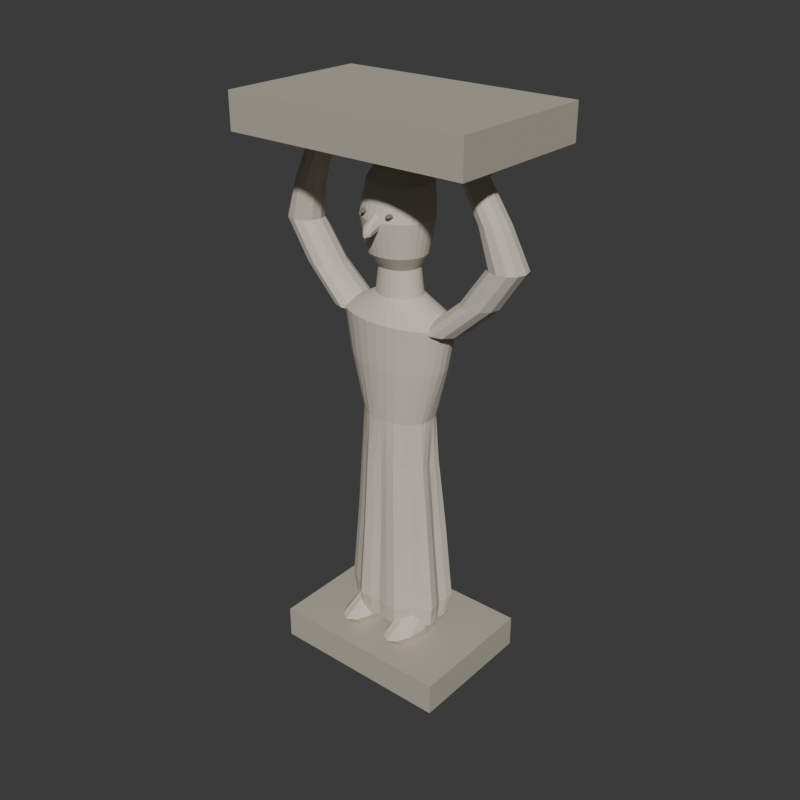 # Source: source.blend  (saved by Blender 4.3.34; exported with 4.5.12 LTS)
import bpy
from mathutils import Matrix  # noqa: F401  (used for matrix-valued properties, if any)

bpy.ops.wm.read_factory_settings(use_empty=True)
scene = bpy.context.scene
scene.name = 'Scene'

# ---- collections
col_collection = bpy.data.collections.new('Collection'); scene.collection.children.link(col_collection)

# ---- materials (node trees are filled in below, after node groups)
mat_wholedrapedfigurepalestone = bpy.data.materials.new('WholeDrapedFigurePaleStone')
mat_wholedrapedfigurepalestone.diffuse_color = (0.64, 0.59, 0.49, 1.0)
mat_wholeplinthcapitalwarmstone = bpy.data.materials.new('WholePlinthCapitalWarmStone')
mat_wholeplinthcapitalwarmstone.diffuse_color = (0.47, 0.43, 0.35, 1.0)
mat_wholefigureinseteyestone = bpy.data.materials.new('WholeFigureInsetEyeStone')
mat_wholefigureinseteyestone.diffuse_color = (0.21, 0.2, 0.18, 1.0)

# ---- material node trees
mat_wholedrapedfigurepalestone.use_nodes = True; mat_wholedrapedfigurepalestone.node_tree.nodes.clear()
_N = mat_wholedrapedfigurepalestone.node_tree.nodes; _L = mat_wholedrapedfigurepalestone.node_tree.links
n0 = _N.new('ShaderNodeBsdfPrincipled'); n0.name = 'Principled BSDF'; n0.location = (10, 300)
n0.inputs[0].default_value = (0.64, 0.59, 0.49, 1.0)
n0.inputs[2].default_value = 0.9
n1 = _N.new('ShaderNodeOutputMaterial'); n1.name = 'Material Output'; n1.location = (300, 300)
_L.new(n0.outputs[0], n1.inputs[0])
n1.is_active_output = True
mat_wholeplinthcapitalwarmstone.use_nodes = True; mat_wholeplinthcapitalwarmstone.node_tree.nodes.clear()
_N = mat_wholeplinthcapitalwarmstone.node_tree.nodes; _L = mat_wholeplinthcapitalwarmstone.node_tree.links
n0 = _N.new('ShaderNodeBsdfPrincipled'); n0.name = 'Principled BSDF'; n0.location = (10, 300)
n0.inputs[0].default_value = (0.47, 0.43, 0.35, 1.0)
n0.inputs[2].default_value = 0.9
n1 = _N.new('ShaderNodeOutputMaterial'); n1.name = 'Material Output'; n1.location = (300, 300)
_L.new(n0.outputs[0], n1.inputs[0])
n1.is_active_output = True
mat_wholefigureinseteyestone.use_nodes = True; mat_wholefigureinseteyestone.node_tree.nodes.clear()
_N = mat_wholefigureinseteyestone.node_tree.nodes; _L = mat_wholefigureinseteyestone.node_tree.links
n0 = _N.new('ShaderNodeBsdfPrincipled'); n0.name = 'Principled BSDF'; n0.location = (10, 300)
n0.inputs[0].default_value = (0.21, 0.2, 0.18, 1.0)
n0.inputs[2].default_value = 0.91
n1 = _N.new('ShaderNodeOutputMaterial'); n1.name = 'Material Output'; n1.location = (300, 300)
_L.new(n0.outputs[0], n1.inputs[0])
n1.is_active_output = True

# ---- world
world_world = bpy.data.worlds.new('World'); scene.world = world_world
world_world.use_nodes = True; world_world.node_tree.nodes.clear()
_N = world_world.node_tree.nodes; _L = world_world.node_tree.links
n0 = _N.new('ShaderNodeOutputWorld'); n0.name = 'World Output'; n0.location = (300, 300)
n1 = _N.new('ShaderNodeBackground'); n1.name = 'Background'; n1.location = (10, 300)
n1.inputs[0].default_value = (0.05088, 0.05088, 0.05088, 1.0)
_L.new(n1.outputs[0], n0.inputs[0])
n0.is_active_output = True
world_world.color = (0.05088, 0.05088, 0.05088)
world_world.sun_shadow_jitter_overblur = 0.0

# ---- meshes
me_wholebroadgroundplinthmesh = bpy.data.meshes.new('WholeBroadGroundPlinthMesh')
me_wholebroadgroundplinthmesh.from_pydata([(-0.4, -0.29, 0.0), (0.4, -0.29, 0.0), (-0.4, 0.29, 0.0), (0.4, 0.29, 0.0), (-0.4, -0.29, 0.14), (0.4, -0.29, 0.14), (-0.4, 0.29, 0.14), (0.4, 0.29, 0.14)], [], [(0, 2, 3), (0, 3, 1), (4, 5, 7), (4, 7, 6), (0, 1, 5), (0, 5, 4), (2, 6, 7), (2, 7, 3), (0, 4, 6), (0, 6, 2), (1, 3, 7), (1, 7, 5)])
me_wholebroadgroundplinthmesh.polygons.foreach_set('material_index', [1, 1, 1, 1, 1, 1, 1, 1, 1, 1, 1, 1])
me_wholebroadgroundplinthmesh.materials.append(mat_wholedrapedfigurepalestone)
me_wholebroadgroundplinthmesh.materials.append(mat_wholeplinthcapitalwarmstone)
me_wholebroadgroundplinthmesh.materials.append(mat_wholefigureinseteyestone)
me_wholebroadgroundplinthmesh.update()
me_wholedrapedtorsoneckandsculptedheadmesh = bpy.data.meshes.new('WholeDrapedTorsoNeckAndSculptedHeadMesh')
me_wholedrapedtorsoneckandsculptedheadmesh.from_pydata([(0.2025, 0.015, 0.21), (0.2096, 0.04558, 0.21), (0.2079, 0.07814, 0.21), (0.1777, 0.1021, 0.21), (0.1432, 0.12, 0.21), (0.1188, 0.1453, 0.21), (0.0861, 0.1674, 0.21), (0.0417, 0.1687, 0.21), (1.24e-17, 0.1635, 0.21), (-0.0417, 0.1687, 0.21), (-0.0861, 0.1674, 0.21), (-0.1188, 0.1453, 0.21), (-0.1432, 0.12, 0.21), (-0.1777, 0.1021, 0.21), (-0.2079, 0.07814, 0.21), (-0.2096, 0.04558, 0.21), (-0.2025, 0.015, 0.21), (-0.2096, -0.01558, 0.21), (-0.2079, -0.04814, 0.21), (-0.1777, -0.07209, 0.21), (-0.1432, -0.09001, 0.21), (-0.1188, -0.1153, 0.21), (-0.0861, -0.1374, 0.21), (-0.0417, -0.1387, 0.21), (-3.72e-17, -0.1335, 0.21), (0.0417, -0.1387, 0.21), (0.0861, -0.1374, 0.21), (0.1188, -0.1153, 0.21), (0.1432, -0.09001, 0.21), (0.1777, -0.07209, 0.21), (0.2079, -0.04814, 0.21), (0.2096, -0.01558, 0.21), (0.2064, 0.015, 0.3), (0.2189, 0.04766, 0.3), (0.2217, 0.08388, 0.3), (0.1856, 0.108, 0.3), (0.1459, 0.1245, 0.3), (0.124, 0.1542, 0.3), (0.09184, 0.1813, 0.3), (0.04354, 0.1792, 0.3), (1.264e-17, 0.1698, 0.3), (-0.04354, 0.1792, 0.3), (-0.09184, 0.1813, 0.3), (-0.124, 0.1542, 0.3), (-0.1459, 0.1245, 0.3), (-0.1856, 0.108, 0.3), (-0.2217, 0.08388, 0.3), (-0.2189, 0.04766, 0.3), (-0.2064, 0.015, 0.3), (-0.2189, -0.01766, 0.3), (-0.2217, -0.05388, 0.3), (-0.1856, -0.078, 0.3), (-0.1459, -0.09446, 0.3), (-0.124, -0.1242, 0.3), (-0.09184, -0.1513, 0.3), (-0.04354, -0.1492, 0.3), (-3.792e-17, -0.1398, 0.3), (0.04354, -0.1492, 0.3), (0.09184, -0.1513, 0.3), (0.124, -0.1242, 0.3), (0.1459, -0.09446, 0.3), (0.1856, -0.078, 0.3), (0.2217, -0.05388, 0.3), (0.2189, -0.01766, 0.3), (0.1743, 0.012, 0.65), (0.186, 0.04087, 0.65), (0.1894, 0.07323, 0.65), (0.1577, 0.09422, 0.65), (0.1232, 0.1082, 0.65), (0.1054, 0.1351, 0.65), (0.07845, 0.1598, 0.65), (0.03699, 0.1572, 0.65), (1.067e-17, 0.148, 0.65), (-0.03699, 0.1572, 0.65), (-0.07845, 0.1598, 0.65), (-0.1054, 0.1351, 0.65), (-0.1232, 0.1082, 0.65), (-0.1577, 0.09422, 0.65), (-0.1894, 0.07323, 0.65), (-0.186, 0.04087, 0.65), (-0.1743, 0.012, 0.65), (-0.186, -0.01687, 0.65), (-0.1894, -0.04923, 0.65), (-0.1577, -0.07022, 0.65), (-0.1232, -0.08417, 0.65), (-0.1054, -0.1111, 0.65), (-0.07845, -0.1358, 0.65), (-0.03699, -0.1332, 0.65), (-3.201e-17, -0.124, 0.65), (0.03699, -0.1332, 0.65), (0.07845, -0.1358, 0.65), (0.1054, -0.1111, 0.65), (0.1232, -0.08417, 0.65), (0.1577, -0.07022, 0.65), (0.1894, -0.04923, 0.65), (0.186, -0.01687, 0.65), (0.1558, 0.0, 0.97), (0.1622, 0.02489, 0.97), (0.1617, 0.05166, 0.97), (0.1375, 0.07088, 0.97), (0.1101, 0.08496, 0.97), (0.09188, 0.1061, 0.97), (0.06697, 0.1247, 0.97), (0.03226, 0.1251, 0.97), (9.537e-18, 0.1201, 0.97), (-0.03226, 0.1251, 0.97), (-0.06697, 0.1247, 0.97), (-0.09188, 0.1061, 0.97), (-0.1101, 0.08496, 0.97), (-0.1375, 0.07088, 0.97), (-0.1617, 0.05166, 0.97), (-0.1622, 0.02489, 0.97), (-0.1558, 1.471e-17, 0.97), (-0.1622, -0.02489, 0.97), (-0.1617, -0.05166, 0.97), (-0.1375, -0.07088, 0.97), (-0.1101, -0.08496, 0.97), (-0.09188, -0.1061, 0.97), (-0.06697, -0.1247, 0.97), (-0.03226, -0.1251, 0.97), (-2.861e-17, -0.1201, 0.97), (0.03226, -0.1251, 0.97), (0.06697, -0.1247, 0.97), (0.09188, -0.1061, 0.97), (0.1101, -0.08496, 0.97), (0.1375, -0.07088, 0.97), (0.1617, -0.05166, 0.97), (0.1622, -0.02489, 0.97), (0.156, 0.0, 1.17), (0.155, 0.02408, 1.17), (0.1478, 0.04784, 1.17), (0.1314, 0.06858, 1.17), (0.1103, 0.08618, 1.17), (0.08778, 0.1026, 1.17), (0.06123, 0.1155, 1.17), (0.03082, 0.1211, 1.17), (9.552e-18, 0.1219, 1.17), (-0.03082, 0.1211, 1.17), (-0.06123, 0.1155, 1.17), (-0.08778, 0.1026, 1.17), (-0.1103, 0.08618, 1.17), (-0.1314, 0.06858, 1.17), (-0.1478, 0.04784, 1.17), (-0.155, 0.02408, 1.17), (-0.156, 1.493e-17, 1.17), (-0.155, -0.02408, 1.17), (-0.1478, -0.04784, 1.17), (-0.1314, -0.06858, 1.17), (-0.1103, -0.08618, 1.17), (-0.08778, -0.1026, 1.17), (-0.06123, -0.1155, 1.17), (-0.03082, -0.1211, 1.17), (-2.866e-17, -0.1219, 1.17), (0.03082, -0.1211, 1.17), (0.06123, -0.1155, 1.17), (0.08778, -0.1026, 1.17), (0.1103, -0.08618, 1.17), (0.1314, -0.06858, 1.17), (0.1478, -0.04784, 1.17), (0.155, -0.02408, 1.17), (0.22, 0.0, 1.4), (0.2158, 0.02731, 1.4), (0.2033, 0.05358, 1.4), (0.1829, 0.07778, 1.4), (0.1556, 0.09899, 1.4), (0.1222, 0.1164, 1.4), (0.08419, 0.1293, 1.4), (0.04292, 0.1373, 1.4), (1.347e-17, 0.14, 1.4), (-0.04292, 0.1373, 1.4), (-0.08419, 0.1293, 1.4), (-0.1222, 0.1164, 1.4), (-0.1556, 0.09899, 1.4), (-0.1829, 0.07778, 1.4), (-0.2033, 0.05358, 1.4), (-0.2158, 0.02731, 1.4), (-0.22, 1.715e-17, 1.4), (-0.2158, -0.02731, 1.4), (-0.2033, -0.05358, 1.4), (-0.1829, -0.07778, 1.4), (-0.1556, -0.09899, 1.4), (-0.1222, -0.1164, 1.4), (-0.08419, -0.1293, 1.4), (-0.04292, -0.1373, 1.4), (-4.041e-17, -0.14, 1.4), (0.04292, -0.1373, 1.4), (0.08419, -0.1293, 1.4), (0.1222, -0.1164, 1.4), (0.1556, -0.09899, 1.4), (0.1829, -0.07778, 1.4), (0.2033, -0.05358, 1.4), (0.2158, -0.02731, 1.4), (0.255, 0.0, 1.59), (0.2501, 0.02829, 1.59), (0.2356, 0.05549, 1.59), (0.212, 0.08056, 1.59), (0.1803, 0.1025, 1.59), (0.1417, 0.1206, 1.59), (0.09758, 0.134, 1.59), (0.04975, 0.1422, 1.59), (1.561e-17, 0.145, 1.59), (-0.04975, 0.1422, 1.59), (-0.09758, 0.134, 1.59), (-0.1417, 0.1206, 1.59), (-0.1803, 0.1025, 1.59), (-0.212, 0.08056, 1.59), (-0.2356, 0.05549, 1.59), (-0.2501, 0.02829, 1.59), (-0.255, 1.776e-17, 1.59), (-0.2501, -0.02829, 1.59), (-0.2356, -0.05549, 1.59), (-0.212, -0.08056, 1.59), (-0.1803, -0.1025, 1.59), (-0.1417, -0.1206, 1.59), (-0.09758, -0.134, 1.59), (-0.04975, -0.1422, 1.59), (-4.684e-17, -0.145, 1.59), (0.04975, -0.1422, 1.59), (0.09758, -0.134, 1.59), (0.1417, -0.1206, 1.59), (0.1803, -0.1025, 1.59), (0.212, -0.08056, 1.59), (0.2356, -0.05549, 1.59), (0.2501, -0.02829, 1.59), (0.1, 0.0, 1.68), (0.09808, 0.01658, 1.68), (0.09239, 0.03253, 1.68), (0.08315, 0.04722, 1.68), (0.07071, 0.0601, 1.68), (0.05556, 0.07067, 1.68), (0.03827, 0.07853, 1.68), (0.01951, 0.08337, 1.68), (6.123e-18, 0.085, 1.68), (-0.01951, 0.08337, 1.68), (-0.03827, 0.07853, 1.68), (-0.05556, 0.07067, 1.68), (-0.07071, 0.0601, 1.68), (-0.08315, 0.04722, 1.68), (-0.09239, 0.03253, 1.68), (-0.09808, 0.01658, 1.68), (-0.1, 1.041e-17, 1.68), (-0.09808, -0.01658, 1.68), (-0.09239, -0.03253, 1.68), (-0.08315, -0.04722, 1.68), (-0.07071, -0.0601, 1.68), (-0.05556, -0.07067, 1.68), (-0.03827, -0.07853, 1.68), (-0.01951, -0.08337, 1.68), (-1.837e-17, -0.085, 1.68), (0.01951, -0.08337, 1.68), (0.03827, -0.07853, 1.68), (0.05556, -0.07067, 1.68), (0.07071, -0.0601, 1.68), (0.08315, -0.04722, 1.68), (0.09239, -0.03253, 1.68), (0.09808, -0.01658, 1.68), (0.085, 0.0, 1.79), (0.08337, 0.01522, 1.79), (0.07853, 0.02985, 1.79), (0.07067, 0.04333, 1.79), (0.0601, 0.05515, 1.79), (0.04722, 0.06485, 1.79), (0.03253, 0.07206, 1.79), (0.01658, 0.0765, 1.79), (5.205e-18, 0.078, 1.79), (-0.01658, 0.0765, 1.79), (-0.03253, 0.07206, 1.79), (-0.04722, 0.06485, 1.79), (-0.0601, 0.05515, 1.79), (-0.07067, 0.04333, 1.79), (-0.07853, 0.02985, 1.79), (-0.08337, 0.01522, 1.79), (-0.085, 9.552e-18, 1.79), (-0.08337, -0.01522, 1.79), (-0.07853, -0.02985, 1.79), (-0.07067, -0.04333, 1.79), (-0.0601, -0.05515, 1.79), (-0.04722, -0.06485, 1.79), (-0.03253, -0.07206, 1.79), (-0.01658, -0.0765, 1.79), (-1.561e-17, -0.078, 1.79), (0.01658, -0.0765, 1.79), (0.03253, -0.07206, 1.79), (0.04722, -0.06485, 1.79), (0.0601, -0.05515, 1.79), (0.07067, -0.04333, 1.79), (0.07853, -0.02985, 1.79), (0.08337, -0.01522, 1.79), (0.125, -0.012, 1.85), (0.1226, 0.00985, 1.85), (0.1155, 0.03086, 1.85), (0.1039, 0.05022, 1.85), (0.08839, 0.0672, 1.85), (0.06945, 0.08112, 1.85), (0.04784, 0.09147, 1.85), (0.02439, 0.09785, 1.85), (7.654e-18, 0.1, 1.85), (-0.02439, 0.09785, 1.85), (-0.04784, 0.09147, 1.85), (-0.06945, 0.08112, 1.85), (-0.08839, 0.0672, 1.85), (-0.1039, 0.05022, 1.85), (-0.1155, 0.03086, 1.85), (-0.1226, 0.00985, 1.85), (-0.125, -0.012, 1.85), (-0.1226, -0.03385, 1.85), (-0.1155, -0.05486, 1.85), (-0.1039, -0.07422, 1.85), (-0.08839, -0.0912, 1.85), (-0.06945, -0.1051, 1.85), (-0.04784, -0.1155, 1.85), (-0.02439, -0.1218, 1.85), (-2.296e-17, -0.124, 1.85), (0.02439, -0.1218, 1.85), (0.04784, -0.1155, 1.85), (0.06945, -0.1051, 1.85), (0.08839, -0.0912, 1.85), (0.1039, -0.07422, 1.85), (0.1155, -0.05486, 1.85), (0.1226, -0.03385, 1.85), (0.15, -0.012, 1.99), (0.1471, 0.01434, 1.99), (0.1386, 0.03966, 1.99), (0.1247, 0.063, 1.99), (0.1061, 0.08346, 1.99), (0.08334, 0.1002, 1.99), (0.0574, 0.1127, 1.99), (0.02926, 0.1204, 1.99), (9.185e-18, 0.123, 1.99), (-0.02926, 0.1204, 1.99), (-0.0574, 0.1127, 1.99), (-0.08334, 0.1002, 1.99), (-0.1061, 0.08346, 1.99), (-0.1247, 0.063, 1.99), (-0.1386, 0.03966, 1.99), (-0.1471, 0.01434, 1.99), (-0.15, -0.012, 1.99), (-0.1471, -0.03834, 1.99), (-0.1386, -0.06366, 1.99), (-0.1247, -0.087, 1.99), (-0.1061, -0.1075, 1.99), (-0.08334, -0.1242, 1.99), (-0.0574, -0.1367, 1.99), (-0.02926, -0.1444, 1.99), (-2.755e-17, -0.147, 1.99), (0.02926, -0.1444, 1.99), (0.0574, -0.1367, 1.99), (0.08334, -0.1242, 1.99), (0.1061, -0.1075, 1.99), (0.1247, -0.087, 1.99), (0.1386, -0.06366, 1.99), (0.1471, -0.03834, 1.99), (0.135, 0.005, 2.12), (0.1324, 0.02802, 2.12), (0.1247, 0.05016, 2.12), (0.1122, 0.07056, 2.12), (0.09546, 0.08844, 2.12), (0.075, 0.1031, 2.12), (0.05166, 0.114, 2.12), (0.02634, 0.1207, 2.12), (8.266e-18, 0.123, 2.12), (-0.02634, 0.1207, 2.12), (-0.05166, 0.114, 2.12), (-0.075, 0.1031, 2.12), (-0.09546, 0.08844, 2.12), (-0.1122, 0.07056, 2.12), (-0.1247, 0.05016, 2.12), (-0.1324, 0.02802, 2.12), (-0.135, 0.005, 2.12), (-0.1324, -0.01802, 2.12), (-0.1247, -0.04016, 2.12), (-0.1122, -0.06056, 2.12), (-0.09546, -0.07844, 2.12), (-0.075, -0.09311, 2.12), (-0.05166, -0.104, 2.12), (-0.02634, -0.1107, 2.12), (-2.48e-17, -0.113, 2.12), (0.02634, -0.1107, 2.12), (0.05166, -0.104, 2.12), (0.075, -0.09311, 2.12), (0.09546, -0.07844, 2.12), (0.1122, -0.06056, 2.12), (0.1247, -0.04016, 2.12), (0.1324, -0.01802, 2.12), (0.08, 0.012, 2.21), (0.07846, 0.02663, 2.21), (0.07391, 0.0407, 2.21), (0.06652, 0.05367, 2.21), (0.05657, 0.06503, 2.21), (0.04445, 0.07436, 2.21), (0.03061, 0.08129, 2.21), (0.01561, 0.08556, 2.21), (4.899e-18, 0.087, 2.21), (-0.01561, 0.08556, 2.21), (-0.03061, 0.08129, 2.21), (-0.04445, 0.07436, 2.21), (-0.05657, 0.06503, 2.21), (-0.06652, 0.05367, 2.21), (-0.07391, 0.0407, 2.21), (-0.07846, 0.02663, 2.21), (-0.08, 0.012, 2.21), (-0.07846, -0.002632, 2.21), (-0.07391, -0.0167, 2.21), (-0.06652, -0.02967, 2.21), (-0.05657, -0.04103, 2.21), (-0.04445, -0.05036, 2.21), (-0.03061, -0.05729, 2.21), (-0.01561, -0.06156, 2.21), (-1.47e-17, -0.063, 2.21), (0.01561, -0.06156, 2.21), (0.03061, -0.05729, 2.21), (0.04445, -0.05036, 2.21), (0.05657, -0.04103, 2.21), (0.06652, -0.02967, 2.21), (0.07391, -0.0167, 2.21), (0.07846, -0.002632, 2.21), (0.025, 0.012, 2.23), (0.02452, 0.01785, 2.23), (0.0231, 0.02348, 2.23), (0.02079, 0.02867, 2.23), (0.01768, 0.03321, 2.23), (0.01389, 0.03694, 2.23), (0.009567, 0.03972, 2.23), (0.004877, 0.04142, 2.23), (1.531e-18, 0.042, 2.23), (-0.004877, 0.04142, 2.23), (-0.009567, 0.03972, 2.23), (-0.01389, 0.03694, 2.23), (-0.01768, 0.03321, 2.23), (-0.02079, 0.02867, 2.23), (-0.0231, 0.02348, 2.23), (-0.02452, 0.01785, 2.23), (-0.025, 0.012, 2.23), (-0.02452, 0.006147, 2.23), (-0.0231, 0.0005195, 2.23), (-0.02079, -0.004667, 2.23), (-0.01768, -0.009213, 2.23), (-0.01389, -0.01294, 2.23), (-0.009567, -0.01572, 2.23), (-0.004877, -0.01742, 2.23), (-4.592e-18, -0.018, 2.23), (0.004877, -0.01742, 2.23), (0.009567, -0.01572, 2.23), (0.01389, -0.01294, 2.23), (0.01768, -0.009213, 2.23), (0.02079, -0.004667, 2.23), (0.0231, 0.0005195, 2.23), (0.02452, 0.006147, 2.23), (0.0, 0.015, 0.21), (0.0, 0.012, 2.23)], [], [(0, 1, 33), (0, 33, 32), (1, 2, 34), (1, 34, 33), (2, 3, 35), (2, 35, 34), (3, 4, 36), (3, 36, 35), (4, 5, 37), (4, 37, 36), (5, 6, 38), (5, 38, 37), (6, 7, 39), (6, 39, 38), (7, 8, 40), (7, 40, 39), (8, 9, 41), (8, 41, 40), (9, 10, 42), (9, 42, 41), (10, 11, 43), (10, 43, 42), (11, 12, 44), (11, 44, 43), (12, 13, 45), (12, 45, 44), (13, 14, 46), (13, 46, 45), (14, 15, 47), (14, 47, 46), (15, 16, 48), (15, 48, 47), (16, 17, 49), (16, 49, 48), (17, 18, 50), (17, 50, 49), (18, 19, 51), (18, 51, 50), (19, 20, 52), (19, 52, 51), (20, 21, 53), (20, 53, 52), (21, 22, 54), (21, 54, 53), (22, 23, 55), (22, 55, 54), (23, 24, 56), (23, 56, 55), (24, 25, 57), (24, 57, 56), (25, 26, 58), (25, 58, 57), (26, 27, 59), (26, 59, 58), (27, 28, 60), (27, 60, 59), (28, 29, 61), (28, 61, 60), (29, 30, 62), (29, 62, 61), (30, 31, 63), (30, 63, 62), (31, 0, 32), (31, 32, 63), (32, 33, 65), (32, 65, 64), (33, 34, 66), (33, 66, 65), (34, 35, 67), (34, 67, 66), (35, 36, 68), (35, 68, 67), (36, 37, 69), (36, 69, 68), (37, 38, 70), (37, 70, 69), (38, 39, 71), (38, 71, 70), (39, 40, 72), (39, 72, 71), (40, 41, 73), (40, 73, 72), (41, 42, 74), (41, 74, 73), (42, 43, 75), (42, 75, 74), (43, 44, 76), (43, 76, 75), (44, 45, 77), (44, 77, 76), (45, 46, 78), (45, 78, 77), (46, 47, 79), (46, 79, 78), (47, 48, 80), (47, 80, 79), (48, 49, 81), (48, 81, 80), (49, 50, 82), (49, 82, 81), (50, 51, 83), (50, 83, 82), (51, 52, 84), (51, 84, 83), (52, 53, 85), (52, 85, 84), (53, 54, 86), (53, 86, 85), (54, 55, 87), (54, 87, 86), (55, 56, 88), (55, 88, 87), (56, 57, 89), (56, 89, 88), (57, 58, 90), (57, 90, 89), (58, 59, 91), (58, 91, 90), (59, 60, 92), (59, 92, 91), (60, 61, 93), (60, 93, 92), (61, 62, 94), (61, 94, 93), (62, 63, 95), (62, 95, 94), (63, 32, 64), (63, 64, 95), (64, 65, 97), (64, 97, 96), (65, 66, 98), (65, 98, 97), (66, 67, 99), (66, 99, 98), (67, 68, 100), (67, 100, 99), (68, 69, 101), (68, 101, 100), (69, 70, 102), (69, 102, 101), (70, 71, 103), (70, 103, 102), (71, 72, 104), (71, 104, 103), (72, 73, 105), (72, 105, 104), (73, 74, 106), (73, 106, 105), (74, 75, 107), (74, 107, 106), (75, 76, 108), (75, 108, 107), (76, 77, 109), (76, 109, 108), (77, 78, 110), (77, 110, 109), (78, 79, 111), (78, 111, 110), (79, 80, 112), (79, 112, 111), (80, 81, 113), (80, 113, 112), (81, 82, 114), (81, 114, 113), (82, 83, 115), (82, 115, 114), (83, 84, 116), (83, 116, 115), (84, 85, 117), (84, 117, 116), (85, 86, 118), (85, 118, 117), (86, 87, 119), (86, 119, 118), (87, 88, 120), (87, 120, 119), (88, 89, 121), (88, 121, 120), (89, 90, 122), (89, 122, 121), (90, 91, 123), (90, 123, 122), (91, 92, 124), (91, 124, 123), (92, 93, 125), (92, 125, 124), (93, 94, 126), (93, 126, 125), (94, 95, 127), (94, 127, 126), (95, 64, 96), (95, 96, 127), (96, 97, 129), (96, 129, 128), (97, 98, 130), (97, 130, 129), (98, 99, 131), (98, 131, 130), (99, 100, 132), (99, 132, 131), (100, 101, 133), (100, 133, 132), (101, 102, 134), (101, 134, 133), (102, 103, 135), (102, 135, 134), (103, 104, 136), (103, 136, 135), (104, 105, 137), (104, 137, 136), (105, 106, 138), (105, 138, 137), (106, 107, 139), (106, 139, 138), (107, 108, 140), (107, 140, 139), (108, 109, 141), (108, 141, 140), (109, 110, 142), (109, 142, 141), (110, 111, 143), (110, 143, 142), (111, 112, 144), (111, 144, 143), (112, 113, 145), (112, 145, 144), (113, 114, 146), (113, 146, 145), (114, 115, 147), (114, 147, 146), (115, 116, 148), (115, 148, 147), (116, 117, 149), (116, 149, 148), (117, 118, 150), (117, 150, 149), (118, 119, 151), (118, 151, 150), (119, 120, 152), (119, 152, 151), (120, 121, 153), (120, 153, 152), (121, 122, 154), (121, 154, 153), (122, 123, 155), (122, 155, 154), (123, 124, 156), (123, 156, 155), (124, 125, 157), (124, 157, 156), (125, 126, 158), (125, 158, 157), (126, 127, 159), (126, 159, 158), (127, 96, 128), (127, 128, 159), (128, 129, 161), (128, 161, 160), (129, 130, 162), (129, 162, 161), (130, 131, 163), (130, 163, 162), (131, 132, 164), (131, 164, 163), (132, 133, 165), (132, 165, 164), (133, 134, 166), (133, 166, 165), (134, 135, 167), (134, 167, 166), (135, 136, 168), (135, 168, 167), (136, 137, 169), (136, 169, 168), (137, 138, 170), (137, 170, 169), (138, 139, 171), (138, 171, 170), (139, 140, 172), (139, 172, 171), (140, 141, 173), (140, 173, 172), (141, 142, 174), (141, 174, 173), (142, 143, 175), (142, 175, 174), (143, 144, 176), (143, 176, 175), (144, 145, 177), (144, 177, 176), (145, 146, 178), (145, 178, 177), (146, 147, 179), (146, 179, 178), (147, 148, 180), (147, 180, 179), (148, 149, 181), (148, 181, 180), (149, 150, 182), (149, 182, 181), (150, 151, 183), (150, 183, 182), (151, 152, 184), (151, 184, 183), (152, 153, 185), (152, 185, 184), (153, 154, 186), (153, 186, 185), (154, 155, 187), (154, 187, 186), (155, 156, 188), (155, 188, 187), (156, 157, 189), (156, 189, 188), (157, 158, 190), (157, 190, 189), (158, 159, 191), (158, 191, 190), (159, 128, 160), (159, 160, 191), (160, 161, 193), (160, 193, 192), (161, 162, 194), (161, 194, 193), (162, 163, 195), (162, 195, 194), (163, 164, 196), (163, 196, 195), (164, 165, 197), (164, 197, 196), (165, 166, 198), (165, 198, 197), (166, 167, 199), (166, 199, 198), (167, 168, 200), (167, 200, 199), (168, 169, 201), (168, 201, 200), (169, 170, 202), (169, 202, 201), (170, 171, 203), (170, 203, 202), (171, 172, 204), (171, 204, 203), (172, 173, 205), (172, 205, 204), (173, 174, 206), (173, 206, 205), (174, 175, 207), (174, 207, 206), (175, 176, 208), (175, 208, 207), (176, 177, 209), (176, 209, 208), (177, 178, 210), (177, 210, 209), (178, 179, 211), (178, 211, 210), (179, 180, 212), (179, 212, 211), (180, 181, 213), (180, 213, 212), (181, 182, 214), (181, 214, 213), (182, 183, 215), (182, 215, 214), (183, 184, 216), (183, 216, 215), (184, 185, 217), (184, 217, 216), (185, 186, 218), (185, 218, 217), (186, 187, 219), (186, 219, 218), (187, 188, 220), (187, 220, 219), (188, 189, 221), (188, 221, 220), (189, 190, 222), (189, 222, 221), (190, 191, 223), (190, 223, 222), (191, 160, 192), (191, 192, 223), (192, 193, 225), (192, 225, 224), (193, 194, 226), (193, 226, 225), (194, 195, 227), (194, 227, 226), (195, 196, 228), (195, 228, 227), (196, 197, 229), (196, 229, 228), (197, 198, 230), (197, 230, 229), (198, 199, 231), (198, 231, 230), (199, 200, 232), (199, 232, 231), (200, 201, 233), (200, 233, 232), (201, 202, 234), (201, 234, 233), (202, 203, 235), (202, 235, 234), (203, 204, 236), (203, 236, 235), (204, 205, 237), (204, 237, 236), (205, 206, 238), (205, 238, 237), (206, 207, 239), (206, 239, 238), (207, 208, 240), (207, 240, 239), (208, 209, 241), (208, 241, 240), (209, 210, 242), (209, 242, 241), (210, 211, 243), (210, 243, 242), (211, 212, 244), (211, 244, 243), (212, 213, 245), (212, 245, 244), (213, 214, 246), (213, 246, 245), (214, 215, 247), (214, 247, 246), (215, 216, 248), (215, 248, 247), (216, 217, 249), (216, 249, 248), (217, 218, 250), (217, 250, 249), (218, 219, 251), (218, 251, 250), (219, 220, 252), (219, 252, 251), (220, 221, 253), (220, 253, 252), (221, 222, 254), (221, 254, 253), (222, 223, 255), (222, 255, 254), (223, 192, 224), (223, 224, 255), (224, 225, 257), (224, 257, 256), (225, 226, 258), (225, 258, 257), (226, 227, 259), (226, 259, 258), (227, 228, 260), (227, 260, 259), (228, 229, 261), (228, 261, 260), (229, 230, 262), (229, 262, 261), (230, 231, 263), (230, 263, 262), (231, 232, 264), (231, 264, 263), (232, 233, 265), (232, 265, 264), (233, 234, 266), (233, 266, 265), (234, 235, 267), (234, 267, 266), (235, 236, 268), (235, 268, 267), (236, 237, 269), (236, 269, 268), (237, 238, 270), (237, 270, 269), (238, 239, 271), (238, 271, 270), (239, 240, 272), (239, 272, 271), (240, 241, 273), (240, 273, 272), (241, 242, 274), (241, 274, 273), (242, 243, 275), (242, 275, 274), (243, 244, 276), (243, 276, 275), (244, 245, 277), (244, 277, 276), (245, 246, 278), (245, 278, 277), (246, 247, 279), (246, 279, 278), (247, 248, 280), (247, 280, 279), (248, 249, 281), (248, 281, 280), (249, 250, 282), (249, 282, 281), (250, 251, 283), (250, 283, 282), (251, 252, 284), (251, 284, 283), (252, 253, 285), (252, 285, 284), (253, 254, 286), (253, 286, 285), (254, 255, 287), (254, 287, 286), (255, 224, 256), (255, 256, 287), (256, 257, 289), (256, 289, 288), (257, 258, 290), (257, 290, 289), (258, 259, 291), (258, 291, 290), (259, 260, 292), (259, 292, 291), (260, 261, 293), (260, 293, 292), (261, 262, 294), (261, 294, 293), (262, 263, 295), (262, 295, 294), (263, 264, 296), (263, 296, 295), (264, 265, 297), (264, 297, 296), (265, 266, 298), (265, 298, 297), (266, 267, 299), (266, 299, 298), (267, 268, 300), (267, 300, 299), (268, 269, 301), (268, 301, 300), (269, 270, 302), (269, 302, 301), (270, 271, 303), (270, 303, 302), (271, 272, 304), (271, 304, 303), (272, 273, 305), (272, 305, 304), (273, 274, 306), (273, 306, 305), (274, 275, 307), (274, 307, 306), (275, 276, 308), (275, 308, 307), (276, 277, 309), (276, 309, 308), (277, 278, 310), (277, 310, 309), (278, 279, 311), (278, 311, 310), (279, 280, 312), (279, 312, 311), (280, 281, 313), (280, 313, 312), (281, 282, 314), (281, 314, 313), (282, 283, 315), (282, 315, 314), (283, 284, 316), (283, 316, 315), (284, 285, 317), (284, 317, 316), (285, 286, 318), (285, 318, 317), (286, 287, 319), (286, 319, 318), (287, 256, 288), (287, 288, 319), (288, 289, 321), (288, 321, 320), (289, 290, 322), (289, 322, 321), (290, 291, 323), (290, 323, 322), (291, 292, 324), (291, 324, 323), (292, 293, 325), (292, 325, 324), (293, 294, 326), (293, 326, 325), (294, 295, 327), (294, 327, 326), (295, 296, 328), (295, 328, 327), (296, 297, 329), (296, 329, 328), (297, 298, 330), (297, 330, 329), (298, 299, 331), (298, 331, 330), (299, 300, 332), (299, 332, 331), (300, 301, 333), (300, 333, 332), (301, 302, 334), (301, 334, 333), (302, 303, 335), (302, 335, 334), (303, 304, 336), (303, 336, 335), (304, 305, 337), (304, 337, 336), (305, 306, 338), (305, 338, 337), (306, 307, 339), (306, 339, 338), (307, 308, 340), (307, 340, 339), (308, 309, 341), (308, 341, 340), (309, 310, 342), (309, 342, 341), (310, 311, 343), (310, 343, 342), (311, 312, 344), (311, 344, 343), (312, 313, 345), (312, 345, 344), (313, 314, 346), (313, 346, 345), (314, 315, 347), (314, 347, 346), (315, 316, 348), (315, 348, 347), (316, 317, 349), (316, 349, 348), (317, 318, 350), (317, 350, 349), (318, 319, 351), (318, 351, 350), (319, 288, 320), (319, 320, 351), (320, 321, 353), (320, 353, 352), (321, 322, 354), (321, 354, 353), (322, 323, 355), (322, 355, 354), (323, 324, 356), (323, 356, 355), (324, 325, 357), (324, 357, 356), (325, 326, 358), (325, 358, 357), (326, 327, 359), (326, 359, 358), (327, 328, 360), (327, 360, 359), (328, 329, 361), (328, 361, 360), (329, 330, 362), (329, 362, 361), (330, 331, 363), (330, 363, 362), (331, 332, 364), (331, 364, 363), (332, 333, 365), (332, 365, 364), (333, 334, 366), (333, 366, 365), (334, 335, 367), (334, 367, 366), (335, 336, 368), (335, 368, 367), (336, 337, 369), (336, 369, 368), (337, 338, 370), (337, 370, 369), (338, 339, 371), (338, 371, 370), (339, 340, 372), (339, 372, 371), (340, 341, 373), (340, 373, 372), (341, 342, 374), (341, 374, 373), (342, 343, 375), (342, 375, 374), (343, 344, 376), (343, 376, 375), (344, 345, 377), (344, 377, 376), (345, 346, 378), (345, 378, 377), (346, 347, 379), (346, 379, 378), (347, 348, 380), (347, 380, 379), (348, 349, 381), (348, 381, 380), (349, 350, 382), (349, 382, 381), (350, 351, 383), (350, 383, 382), (351, 320, 352), (351, 352, 383), (352, 353, 385), (352, 385, 384), (353, 354, 386), (353, 386, 385), (354, 355, 387), (354, 387, 386), (355, 356, 388), (355, 388, 387), (356, 357, 389), (356, 389, 388), (357, 358, 390), (357, 390, 389), (358, 359, 391), (358, 391, 390), (359, 360, 392), (359, 392, 391), (360, 361, 393), (360, 393, 392), (361, 362, 394), (361, 394, 393), (362, 363, 395), (362, 395, 394), (363, 364, 396), (363, 396, 395), (364, 365, 397), (364, 397, 396), (365, 366, 398), (365, 398, 397), (366, 367, 399), (366, 399, 398), (367, 368, 400), (367, 400, 399), (368, 369, 401), (368, 401, 400), (369, 370, 402), (369, 402, 401), (370, 371, 403), (370, 403, 402), (371, 372, 404), (371, 404, 403), (372, 373, 405), (372, 405, 404), (373, 374, 406), (373, 406, 405), (374, 375, 407), (374, 407, 406), (375, 376, 408), (375, 408, 407), (376, 377, 409), (376, 409, 408), (377, 378, 410), (377, 410, 409), (378, 379, 411), (378, 411, 410), (379, 380, 412), (379, 412, 411), (380, 381, 413), (380, 413, 412), (381, 382, 414), (381, 414, 413), (382, 383, 415), (382, 415, 414), (383, 352, 384), (383, 384, 415), (384, 385, 417), (384, 417, 416), (385, 386, 418), (385, 418, 417), (386, 387, 419), (386, 419, 418), (387, 388, 420), (387, 420, 419), (388, 389, 421), (388, 421, 420), (389, 390, 422), (389, 422, 421), (390, 391, 423), (390, 423, 422), (391, 392, 424), (391, 424, 423), (392, 393, 425), (392, 425, 424), (393, 394, 426), (393, 426, 425), (394, 395, 427), (394, 427, 426), (395, 396, 428), (395, 428, 427), (396, 397, 429), (396, 429, 428), (397, 398, 430), (397, 430, 429), (398, 399, 431), (398, 431, 430), (399, 400, 432), (399, 432, 431), (400, 401, 433), (400, 433, 432), (401, 402, 434), (401, 434, 433), (402, 403, 435), (402, 435, 434), (403, 404, 436), (403, 436, 435), (404, 405, 437), (404, 437, 436), (405, 406, 438), (405, 438, 437), (406, 407, 439), (406, 439, 438), (407, 408, 440), (407, 440, 439), (408, 409, 441), (408, 441, 440), (409, 410, 442), (409, 442, 441), (410, 411, 443), (410, 443, 442), (411, 412, 444), (411, 444, 443), (412, 413, 445), (412, 445, 444), (413, 414, 446), (413, 446, 445), (414, 415, 447), (414, 447, 446), (415, 384, 416), (415, 416, 447), (448, 1, 0), (448, 2, 1), (448, 3, 2), (448, 4, 3), (448, 5, 4), (448, 6, 5), (448, 7, 6), (448, 8, 7), (448, 9, 8), (448, 10, 9), (448, 11, 10), (448, 12, 11), (448, 13, 12), (448, 14, 13), (448, 15, 14), (448, 16, 15), (448, 17, 16), (448, 18, 17), (448, 19, 18), (448, 20, 19), (448, 21, 20), (448, 22, 21), (448, 23, 22), (448, 24, 23), (448, 25, 24), (448, 26, 25), (448, 27, 26), (448, 28, 27), (448, 29, 28), (448, 30, 29), (448, 31, 30), (448, 0, 31), (449, 416, 417), (449, 417, 418), (449, 418, 419), (449, 419, 420), (449, 420, 421), (449, 421, 422), (449, 422, 423), (449, 423, 424), (449, 424, 425), (449, 425, 426), (449, 426, 427), (449, 427, 428), (449, 428, 429), (449, 429, 430), (449, 430, 431), (449, 431, 432), (449, 432, 433), (449, 433, 434), (449, 434, 435), (449, 435, 436), (449, 436, 437), (449, 437, 438), (449, 438, 439), (449, 439, 440), (449, 440, 441), (449, 441, 442), (449, 442, 443), (449, 443, 444), (449, 444, 445), (449, 445, 446), (449, 446, 447), (449, 447, 416)])
me_wholedrapedtorsoneckandsculptedheadmesh.materials.append(mat_wholedrapedfigurepalestone)
me_wholedrapedtorsoneckandsculptedheadmesh.materials.append(mat_wholeplinthcapitalwarmstone)
me_wholedrapedtorsoneckandsculptedheadmesh.materials.append(mat_wholefigureinseteyestone)
me_wholedrapedtorsoneckandsculptedheadmesh.update()
me_leftwholefootonplinthmesh = bpy.data.meshes.new('LeftWholeFootOnPlinthMesh')
me_leftwholefootonplinthmesh.from_pydata([(-0.05, -0.04, 0.13), (-0.05871, 0.025, 0.13), (-0.0825, 0.07258, 0.13), (-0.115, 0.09, 0.13), (-0.1475, 0.07258, 0.13), (-0.1713, 0.025, 0.13), (-0.18, -0.04, 0.13), (-0.1713, -0.105, 0.13), (-0.1475, -0.1526, 0.13), (-0.115, -0.17, 0.13), (-0.0825, -0.1526, 0.13), (-0.05871, -0.105, 0.13), (-0.04, -0.065, 0.19), (-0.05005, 0.015, 0.19), (-0.0775, 0.07356, 0.19), (-0.115, 0.095, 0.19), (-0.1525, 0.07356, 0.19), (-0.18, 0.015, 0.19), (-0.19, -0.065, 0.19), (-0.18, -0.145, 0.19), (-0.1525, -0.2036, 0.19), (-0.115, -0.225, 0.19), (-0.0775, -0.2036, 0.19), (-0.05005, -0.145, 0.19), (-0.065, -0.01, 0.27), (-0.0717, 0.025, 0.27), (-0.09, 0.05062, 0.27), (-0.115, 0.06, 0.27), (-0.14, 0.05062, 0.27), (-0.1583, 0.025, 0.27), (-0.165, -0.01, 0.27), (-0.1583, -0.045, 0.27), (-0.14, -0.07062, 0.27), (-0.115, -0.08, 0.27), (-0.09, -0.07062, 0.27), (-0.0717, -0.045, 0.27), (-0.115, -0.04, 0.13), (-0.115, -0.01, 0.27)], [], [(0, 1, 13), (0, 13, 12), (1, 2, 14), (1, 14, 13), (2, 3, 15), (2, 15, 14), (3, 4, 16), (3, 16, 15), (4, 5, 17), (4, 17, 16), (5, 6, 18), (5, 18, 17), (6, 7, 19), (6, 19, 18), (7, 8, 20), (7, 20, 19), (8, 9, 21), (8, 21, 20), (9, 10, 22), (9, 22, 21), (10, 11, 23), (10, 23, 22), (11, 0, 12), (11, 12, 23), (12, 13, 25), (12, 25, 24), (13, 14, 26), (13, 26, 25), (14, 15, 27), (14, 27, 26), (15, 16, 28), (15, 28, 27), (16, 17, 29), (16, 29, 28), (17, 18, 30), (17, 30, 29), (18, 19, 31), (18, 31, 30), (19, 20, 32), (19, 32, 31), (20, 21, 33), (20, 33, 32), (21, 22, 34), (21, 34, 33), (22, 23, 35), (22, 35, 34), (23, 12, 24), (23, 24, 35), (36, 1, 0), (36, 2, 1), (36, 3, 2), (36, 4, 3), (36, 5, 4), (36, 6, 5), (36, 7, 6), (36, 8, 7), (36, 9, 8), (36, 10, 9), (36, 11, 10), (36, 0, 11), (37, 24, 25), (37, 25, 26), (37, 26, 27), (37, 27, 28), (37, 28, 29), (37, 29, 30), (37, 30, 31), (37, 31, 32), (37, 32, 33), (37, 33, 34), (37, 34, 35), (37, 35, 24)])
me_leftwholefootonplinthmesh.materials.append(mat_wholedrapedfigurepalestone)
me_leftwholefootonplinthmesh.materials.append(mat_wholeplinthcapitalwarmstone)
me_leftwholefootonplinthmesh.materials.append(mat_wholefigureinseteyestone)
me_leftwholefootonplinthmesh.update()
me_leftwholeraisedarmandpalmmesh = bpy.data.meshes.new('LeftWholeRaisedArmAndPalmMesh')
me_leftwholeraisedarmandpalmmesh.from_pydata([(-0.142, 0.0, 1.58), (-0.1531, 0.045, 1.58), (-0.1835, 0.07794, 1.58), (-0.225, 0.09, 1.58), (-0.2665, 0.07794, 1.58), (-0.2969, 0.045, 1.58), (-0.308, 1.102e-17, 1.58), (-0.2969, -0.045, 1.58), (-0.2665, -0.07794, 1.58), (-0.225, -0.09, 1.58), (-0.1835, -0.07794, 1.58), (-0.1531, -0.045, 1.58), (-0.3, 0.005, 1.72), (-0.3107, 0.045, 1.72), (-0.34, 0.07428, 1.72), (-0.38, 0.085, 1.72), (-0.42, 0.07428, 1.72), (-0.4493, 0.045, 1.72), (-0.46, 0.005, 1.72), (-0.4493, -0.035, 1.72), (-0.42, -0.06428, 1.72), (-0.38, -0.075, 1.72), (-0.34, -0.06428, 1.72), (-0.3107, -0.035, 1.72), (-0.413, 0.005, 1.88), (-0.4233, 0.0425, 1.88), (-0.4515, 0.06995, 1.88), (-0.49, 0.08, 1.88), (-0.5285, 0.06995, 1.88), (-0.5567, 0.0425, 1.88), (-0.567, 0.005, 1.88), (-0.5567, -0.0325, 1.88), (-0.5285, -0.05995, 1.88), (-0.49, -0.07, 1.88), (-0.4515, -0.05995, 1.88), (-0.4233, -0.0325, 1.88), (-0.38, -0.015, 2.04), (-0.388, 0.0175, 2.04), (-0.41, 0.04129, 2.04), (-0.44, 0.05, 2.04), (-0.47, 0.04129, 2.04), (-0.492, 0.0175, 2.04), (-0.5, -0.015, 2.04), (-0.492, -0.0475, 2.04), (-0.47, -0.07129, 2.04), (-0.44, -0.08, 2.04), (-0.41, -0.07129, 2.04), (-0.388, -0.0475, 2.04), (-0.308, -0.035, 2.2), (-0.315, -0.006, 2.2), (-0.334, 0.01523, 2.2), (-0.36, 0.023, 2.2), (-0.386, 0.01523, 2.2), (-0.405, -0.006, 2.2), (-0.412, -0.035, 2.2), (-0.405, -0.064, 2.2), (-0.386, -0.08523, 2.2), (-0.36, -0.093, 2.2), (-0.334, -0.08523, 2.2), (-0.315, -0.064, 2.2), (-0.305, -0.045, 2.28), (-0.3164, -0.0075, 2.28), (-0.3475, 0.01995, 2.28), (-0.39, 0.03, 2.28), (-0.4325, 0.01995, 2.28), (-0.4636, -0.0075, 2.28), (-0.475, -0.045, 2.28), (-0.4636, -0.0825, 2.28), (-0.4325, -0.11, 2.28), (-0.39, -0.12, 2.28), (-0.3475, -0.11, 2.28), (-0.3164, -0.0825, 2.28), (-0.322, -0.045, 2.32), (-0.3311, -0.0125, 2.32), (-0.356, 0.01129, 2.32), (-0.39, 0.02, 2.32), (-0.424, 0.01129, 2.32), (-0.4489, -0.0125, 2.32), (-0.458, -0.045, 2.32), (-0.4489, -0.0775, 2.32), (-0.424, -0.1013, 2.32), (-0.39, -0.11, 2.32), (-0.356, -0.1013, 2.32), (-0.3311, -0.0775, 2.32), (-0.225, 0.0, 1.58), (-0.39, -0.045, 2.32)], [], [(0, 1, 13), (0, 13, 12), (1, 2, 14), (1, 14, 13), (2, 3, 15), (2, 15, 14), (3, 4, 16), (3, 16, 15), (4, 5, 17), (4, 17, 16), (5, 6, 18), (5, 18, 17), (6, 7, 19), (6, 19, 18), (7, 8, 20), (7, 20, 19), (8, 9, 21), (8, 21, 20), (9, 10, 22), (9, 22, 21), (10, 11, 23), (10, 23, 22), (11, 0, 12), (11, 12, 23), (12, 13, 25), (12, 25, 24), (13, 14, 26), (13, 26, 25), (14, 15, 27), (14, 27, 26), (15, 16, 28), (15, 28, 27), (16, 17, 29), (16, 29, 28), (17, 18, 30), (17, 30, 29), (18, 19, 31), (18, 31, 30), (19, 20, 32), (19, 32, 31), (20, 21, 33), (20, 33, 32), (21, 22, 34), (21, 34, 33), (22, 23, 35), (22, 35, 34), (23, 12, 24), (23, 24, 35), (24, 25, 37), (24, 37, 36), (25, 26, 38), (25, 38, 37), (26, 27, 39), (26, 39, 38), (27, 28, 40), (27, 40, 39), (28, 29, 41), (28, 41, 40), (29, 30, 42), (29, 42, 41), (30, 31, 43), (30, 43, 42), (31, 32, 44), (31, 44, 43), (32, 33, 45), (32, 45, 44), (33, 34, 46), (33, 46, 45), (34, 35, 47), (34, 47, 46), (35, 24, 36), (35, 36, 47), (36, 37, 49), (36, 49, 48), (37, 38, 50), (37, 50, 49), (38, 39, 51), (38, 51, 50), (39, 40, 52), (39, 52, 51), (40, 41, 53), (40, 53, 52), (41, 42, 54), (41, 54, 53), (42, 43, 55), (42, 55, 54), (43, 44, 56), (43, 56, 55), (44, 45, 57), (44, 57, 56), (45, 46, 58), (45, 58, 57), (46, 47, 59), (46, 59, 58), (47, 36, 48), (47, 48, 59), (48, 49, 61), (48, 61, 60), (49, 50, 62), (49, 62, 61), (50, 51, 63), (50, 63, 62), (51, 52, 64), (51, 64, 63), (52, 53, 65), (52, 65, 64), (53, 54, 66), (53, 66, 65), (54, 55, 67), (54, 67, 66), (55, 56, 68), (55, 68, 67), (56, 57, 69), (56, 69, 68), (57, 58, 70), (57, 70, 69), (58, 59, 71), (58, 71, 70), (59, 48, 60), (59, 60, 71), (60, 61, 73), (60, 73, 72), (61, 62, 74), (61, 74, 73), (62, 63, 75), (62, 75, 74), (63, 64, 76), (63, 76, 75), (64, 65, 77), (64, 77, 76), (65, 66, 78), (65, 78, 77), (66, 67, 79), (66, 79, 78), (67, 68, 80), (67, 80, 79), (68, 69, 81), (68, 81, 80), (69, 70, 82), (69, 82, 81), (70, 71, 83), (70, 83, 82), (71, 60, 72), (71, 72, 83), (84, 1, 0), (84, 2, 1), (84, 3, 2), (84, 4, 3), (84, 5, 4), (84, 6, 5), (84, 7, 6), (84, 8, 7), (84, 9, 8), (84, 10, 9), (84, 11, 10), (84, 0, 11), (85, 72, 73), (85, 73, 74), (85, 74, 75), (85, 75, 76), (85, 76, 77), (85, 77, 78), (85, 78, 79), (85, 79, 80), (85, 80, 81), (85, 81, 82), (85, 82, 83), (85, 83, 72)])
me_leftwholeraisedarmandpalmmesh.materials.append(mat_wholedrapedfigurepalestone)
me_leftwholeraisedarmandpalmmesh.materials.append(mat_wholeplinthcapitalwarmstone)
me_leftwholeraisedarmandpalmmesh.materials.append(mat_wholefigureinseteyestone)
me_leftwholeraisedarmandpalmmesh.update()
me_leftwholesmallinseteyemesh = bpy.data.meshes.new('LeftWholeSmallInsetEyeMesh')
me_leftwholesmallinseteyemesh.from_pydata([(-0.046, -0.126, 2.018), (-0.0501, -0.126, 2.025), (-0.06, -0.126, 2.028), (-0.0699, -0.126, 2.025), (-0.074, -0.126, 2.018), (-0.0699, -0.126, 2.011), (-0.06, -0.126, 2.008), (-0.0501, -0.126, 2.011), (-0.05, -0.145, 2.018), (-0.05293, -0.145, 2.023), (-0.06, -0.145, 2.025), (-0.06707, -0.145, 2.023), (-0.07, -0.145, 2.018), (-0.06707, -0.145, 2.013), (-0.06, -0.145, 2.011), (-0.05293, -0.145, 2.013), (-0.056, -0.15, 2.018), (-0.05717, -0.15, 2.021), (-0.06, -0.15, 2.022), (-0.06283, -0.15, 2.021), (-0.064, -0.15, 2.018), (-0.06283, -0.15, 2.015), (-0.06, -0.15, 2.014), (-0.05717, -0.15, 2.015), (-0.06, -0.126, 2.018), (-0.06, -0.15, 2.018)], [], [(0, 1, 9), (0, 9, 8), (1, 2, 10), (1, 10, 9), (2, 3, 11), (2, 11, 10), (3, 4, 12), (3, 12, 11), (4, 5, 13), (4, 13, 12), (5, 6, 14), (5, 14, 13), (6, 7, 15), (6, 15, 14), (7, 0, 8), (7, 8, 15), (8, 9, 17), (8, 17, 16), (9, 10, 18), (9, 18, 17), (10, 11, 19), (10, 19, 18), (11, 12, 20), (11, 20, 19), (12, 13, 21), (12, 21, 20), (13, 14, 22), (13, 22, 21), (14, 15, 23), (14, 23, 22), (15, 8, 16), (15, 16, 23), (24, 1, 0), (24, 2, 1), (24, 3, 2), (24, 4, 3), (24, 5, 4), (24, 6, 5), (24, 7, 6), (24, 0, 7), (25, 16, 17), (25, 17, 18), (25, 18, 19), (25, 19, 20), (25, 20, 21), (25, 21, 22), (25, 22, 23), (25, 23, 16)])
me_leftwholesmallinseteyemesh.polygons.foreach_set('material_index', [2, 2, 2, 2, 2, 2, 2, 2, 2, 2, 2, 2, 2, 2, 2, 2, 2, 2, 2, 2, 2, 2, 2, 2, 2, 2, 2, 2, 2, 2, 2, 2, 2, 2, 2, 2, 2, 2, 2, 2, 2, 2, 2, 2, 2, 2, 2, 2])
me_leftwholesmallinseteyemesh.materials.append(mat_wholedrapedfigurepalestone)
me_leftwholesmallinseteyemesh.materials.append(mat_wholeplinthcapitalwarmstone)
me_leftwholesmallinseteyemesh.materials.append(mat_wholefigureinseteyestone)
me_leftwholesmallinseteyemesh.update()
me_rightwholefootonplinthmesh = bpy.data.meshes.new('RightWholeFootOnPlinthMesh')
me_rightwholefootonplinthmesh.from_pydata([(0.18, -0.04, 0.13), (0.1713, 0.025, 0.13), (0.1475, 0.07258, 0.13), (0.115, 0.09, 0.13), (0.0825, 0.07258, 0.13), (0.05871, 0.025, 0.13), (0.05, -0.04, 0.13), (0.05871, -0.105, 0.13), (0.0825, -0.1526, 0.13), (0.115, -0.17, 0.13), (0.1475, -0.1526, 0.13), (0.1713, -0.105, 0.13), (0.19, -0.065, 0.19), (0.18, 0.015, 0.19), (0.1525, 0.07356, 0.19), (0.115, 0.095, 0.19), (0.0775, 0.07356, 0.19), (0.05005, 0.015, 0.19), (0.04, -0.065, 0.19), (0.05005, -0.145, 0.19), (0.0775, -0.2036, 0.19), (0.115, -0.225, 0.19), (0.1525, -0.2036, 0.19), (0.18, -0.145, 0.19), (0.165, -0.01, 0.27), (0.1583, 0.025, 0.27), (0.14, 0.05062, 0.27), (0.115, 0.06, 0.27), (0.09, 0.05062, 0.27), (0.0717, 0.025, 0.27), (0.065, -0.01, 0.27), (0.0717, -0.045, 0.27), (0.09, -0.07062, 0.27), (0.115, -0.08, 0.27), (0.14, -0.07062, 0.27), (0.1583, -0.045, 0.27), (0.115, -0.04, 0.13), (0.115, -0.01, 0.27)], [], [(0, 1, 13), (0, 13, 12), (1, 2, 14), (1, 14, 13), (2, 3, 15), (2, 15, 14), (3, 4, 16), (3, 16, 15), (4, 5, 17), (4, 17, 16), (5, 6, 18), (5, 18, 17), (6, 7, 19), (6, 19, 18), (7, 8, 20), (7, 20, 19), (8, 9, 21), (8, 21, 20), (9, 10, 22), (9, 22, 21), (10, 11, 23), (10, 23, 22), (11, 0, 12), (11, 12, 23), (12, 13, 25), (12, 25, 24), (13, 14, 26), (13, 26, 25), (14, 15, 27), (14, 27, 26), (15, 16, 28), (15, 28, 27), (16, 17, 29), (16, 29, 28), (17, 18, 30), (17, 30, 29), (18, 19, 31), (18, 31, 30), (19, 20, 32), (19, 32, 31), (20, 21, 33), (20, 33, 32), (21, 22, 34), (21, 34, 33), (22, 23, 35), (22, 35, 34), (23, 12, 24), (23, 24, 35), (36, 1, 0), (36, 2, 1), (36, 3, 2), (36, 4, 3), (36, 5, 4), (36, 6, 5), (36, 7, 6), (36, 8, 7), (36, 9, 8), (36, 10, 9), (36, 11, 10), (36, 0, 11), (37, 24, 25), (37, 25, 26), (37, 26, 27), (37, 27, 28), (37, 28, 29), (37, 29, 30), (37, 30, 31), (37, 31, 32), (37, 32, 33), (37, 33, 34), (37, 34, 35), (37, 35, 24)])
me_rightwholefootonplinthmesh.materials.append(mat_wholedrapedfigurepalestone)
me_rightwholefootonplinthmesh.materials.append(mat_wholeplinthcapitalwarmstone)
me_rightwholefootonplinthmesh.materials.append(mat_wholefigureinseteyestone)
me_rightwholefootonplinthmesh.update()
me_rightwholeraisedarmandpalmmesh = bpy.data.meshes.new('RightWholeRaisedArmAndPalmMesh')
me_rightwholeraisedarmandpalmmesh.from_pydata([(0.308, 0.0, 1.58), (0.2969, 0.045, 1.58), (0.2665, 0.07794, 1.58), (0.225, 0.09, 1.58), (0.1835, 0.07794, 1.58), (0.1531, 0.045, 1.58), (0.142, 1.102e-17, 1.58), (0.1531, -0.045, 1.58), (0.1835, -0.07794, 1.58), (0.225, -0.09, 1.58), (0.2665, -0.07794, 1.58), (0.2969, -0.045, 1.58), (0.46, 0.005, 1.72), (0.4493, 0.045, 1.72), (0.42, 0.07428, 1.72), (0.38, 0.085, 1.72), (0.34, 0.07428, 1.72), (0.3107, 0.045, 1.72), (0.3, 0.005, 1.72), (0.3107, -0.035, 1.72), (0.34, -0.06428, 1.72), (0.38, -0.075, 1.72), (0.42, -0.06428, 1.72), (0.4493, -0.035, 1.72), (0.567, 0.005, 1.88), (0.5567, 0.0425, 1.88), (0.5285, 0.06995, 1.88), (0.49, 0.08, 1.88), (0.4515, 0.06995, 1.88), (0.4233, 0.0425, 1.88), (0.413, 0.005, 1.88), (0.4233, -0.0325, 1.88), (0.4515, -0.05995, 1.88), (0.49, -0.07, 1.88), (0.5285, -0.05995, 1.88), (0.5567, -0.0325, 1.88), (0.5, -0.015, 2.04), (0.492, 0.0175, 2.04), (0.47, 0.04129, 2.04), (0.44, 0.05, 2.04), (0.41, 0.04129, 2.04), (0.388, 0.0175, 2.04), (0.38, -0.015, 2.04), (0.388, -0.0475, 2.04), (0.41, -0.07129, 2.04), (0.44, -0.08, 2.04), (0.47, -0.07129, 2.04), (0.492, -0.0475, 2.04), (0.412, -0.035, 2.2), (0.405, -0.006, 2.2), (0.386, 0.01523, 2.2), (0.36, 0.023, 2.2), (0.334, 0.01523, 2.2), (0.315, -0.006, 2.2), (0.308, -0.035, 2.2), (0.315, -0.064, 2.2), (0.334, -0.08523, 2.2), (0.36, -0.093, 2.2), (0.386, -0.08523, 2.2), (0.405, -0.064, 2.2), (0.475, -0.045, 2.28), (0.4636, -0.0075, 2.28), (0.4325, 0.01995, 2.28), (0.39, 0.03, 2.28), (0.3475, 0.01995, 2.28), (0.3164, -0.0075, 2.28), (0.305, -0.045, 2.28), (0.3164, -0.0825, 2.28), (0.3475, -0.11, 2.28), (0.39, -0.12, 2.28), (0.4325, -0.11, 2.28), (0.4636, -0.0825, 2.28), (0.458, -0.045, 2.32), (0.4489, -0.0125, 2.32), (0.424, 0.01129, 2.32), (0.39, 0.02, 2.32), (0.356, 0.01129, 2.32), (0.3311, -0.0125, 2.32), (0.322, -0.045, 2.32), (0.3311, -0.0775, 2.32), (0.356, -0.1013, 2.32), (0.39, -0.11, 2.32), (0.424, -0.1013, 2.32), (0.4489, -0.0775, 2.32), (0.225, 0.0, 1.58), (0.39, -0.045, 2.32)], [], [(0, 1, 13), (0, 13, 12), (1, 2, 14), (1, 14, 13), (2, 3, 15), (2, 15, 14), (3, 4, 16), (3, 16, 15), (4, 5, 17), (4, 17, 16), (5, 6, 18), (5, 18, 17), (6, 7, 19), (6, 19, 18), (7, 8, 20), (7, 20, 19), (8, 9, 21), (8, 21, 20), (9, 10, 22), (9, 22, 21), (10, 11, 23), (10, 23, 22), (11, 0, 12), (11, 12, 23), (12, 13, 25), (12, 25, 24), (13, 14, 26), (13, 26, 25), (14, 15, 27), (14, 27, 26), (15, 16, 28), (15, 28, 27), (16, 17, 29), (16, 29, 28), (17, 18, 30), (17, 30, 29), (18, 19, 31), (18, 31, 30), (19, 20, 32), (19, 32, 31), (20, 21, 33), (20, 33, 32), (21, 22, 34), (21, 34, 33), (22, 23, 35), (22, 35, 34), (23, 12, 24), (23, 24, 35), (24, 25, 37), (24, 37, 36), (25, 26, 38), (25, 38, 37), (26, 27, 39), (26, 39, 38), (27, 28, 40), (27, 40, 39), (28, 29, 41), (28, 41, 40), (29, 30, 42), (29, 42, 41), (30, 31, 43), (30, 43, 42), (31, 32, 44), (31, 44, 43), (32, 33, 45), (32, 45, 44), (33, 34, 46), (33, 46, 45), (34, 35, 47), (34, 47, 46), (35, 24, 36), (35, 36, 47), (36, 37, 49), (36, 49, 48), (37, 38, 50), (37, 50, 49), (38, 39, 51), (38, 51, 50), (39, 40, 52), (39, 52, 51), (40, 41, 53), (40, 53, 52), (41, 42, 54), (41, 54, 53), (42, 43, 55), (42, 55, 54), (43, 44, 56), (43, 56, 55), (44, 45, 57), (44, 57, 56), (45, 46, 58), (45, 58, 57), (46, 47, 59), (46, 59, 58), (47, 36, 48), (47, 48, 59), (48, 49, 61), (48, 61, 60), (49, 50, 62), (49, 62, 61), (50, 51, 63), (50, 63, 62), (51, 52, 64), (51, 64, 63), (52, 53, 65), (52, 65, 64), (53, 54, 66), (53, 66, 65), (54, 55, 67), (54, 67, 66), (55, 56, 68), (55, 68, 67), (56, 57, 69), (56, 69, 68), (57, 58, 70), (57, 70, 69), (58, 59, 71), (58, 71, 70), (59, 48, 60), (59, 60, 71), (60, 61, 73), (60, 73, 72), (61, 62, 74), (61, 74, 73), (62, 63, 75), (62, 75, 74), (63, 64, 76), (63, 76, 75), (64, 65, 77), (64, 77, 76), (65, 66, 78), (65, 78, 77), (66, 67, 79), (66, 79, 78), (67, 68, 80), (67, 80, 79), (68, 69, 81), (68, 81, 80), (69, 70, 82), (69, 82, 81), (70, 71, 83), (70, 83, 82), (71, 60, 72), (71, 72, 83), (84, 1, 0), (84, 2, 1), (84, 3, 2), (84, 4, 3), (84, 5, 4), (84, 6, 5), (84, 7, 6), (84, 8, 7), (84, 9, 8), (84, 10, 9), (84, 11, 10), (84, 0, 11), (85, 72, 73), (85, 73, 74), (85, 74, 75), (85, 75, 76), (85, 76, 77), (85, 77, 78), (85, 78, 79), (85, 79, 80), (85, 80, 81), (85, 81, 82), (85, 82, 83), (85, 83, 72)])
me_rightwholeraisedarmandpalmmesh.materials.append(mat_wholedrapedfigurepalestone)
me_rightwholeraisedarmandpalmmesh.materials.append(mat_wholeplinthcapitalwarmstone)
me_rightwholeraisedarmandpalmmesh.materials.append(mat_wholefigureinseteyestone)
me_rightwholeraisedarmandpalmmesh.update()
me_rightwholesmallinseteyemesh = bpy.data.meshes.new('RightWholeSmallInsetEyeMesh')
me_rightwholesmallinseteyemesh.from_pydata([(0.074, -0.126, 2.018), (0.0699, -0.126, 2.025), (0.06, -0.126, 2.028), (0.0501, -0.126, 2.025), (0.046, -0.126, 2.018), (0.0501, -0.126, 2.011), (0.06, -0.126, 2.008), (0.0699, -0.126, 2.011), (0.07, -0.145, 2.018), (0.06707, -0.145, 2.023), (0.06, -0.145, 2.025), (0.05293, -0.145, 2.023), (0.05, -0.145, 2.018), (0.05293, -0.145, 2.013), (0.06, -0.145, 2.011), (0.06707, -0.145, 2.013), (0.064, -0.15, 2.018), (0.06283, -0.15, 2.021), (0.06, -0.15, 2.022), (0.05717, -0.15, 2.021), (0.056, -0.15, 2.018), (0.05717, -0.15, 2.015), (0.06, -0.15, 2.014), (0.06283, -0.15, 2.015), (0.06, -0.126, 2.018), (0.06, -0.15, 2.018)], [], [(0, 1, 9), (0, 9, 8), (1, 2, 10), (1, 10, 9), (2, 3, 11), (2, 11, 10), (3, 4, 12), (3, 12, 11), (4, 5, 13), (4, 13, 12), (5, 6, 14), (5, 14, 13), (6, 7, 15), (6, 15, 14), (7, 0, 8), (7, 8, 15), (8, 9, 17), (8, 17, 16), (9, 10, 18), (9, 18, 17), (10, 11, 19), (10, 19, 18), (11, 12, 20), (11, 20, 19), (12, 13, 21), (12, 21, 20), (13, 14, 22), (13, 22, 21), (14, 15, 23), (14, 23, 22), (15, 8, 16), (15, 16, 23), (24, 1, 0), (24, 2, 1), (24, 3, 2), (24, 4, 3), (24, 5, 4), (24, 6, 5), (24, 7, 6), (24, 0, 7), (25, 16, 17), (25, 17, 18), (25, 18, 19), (25, 19, 20), (25, 20, 21), (25, 21, 22), (25, 22, 23), (25, 23, 16)])
me_rightwholesmallinseteyemesh.polygons.foreach_set('material_index', [2, 2, 2, 2, 2, 2, 2, 2, 2, 2, 2, 2, 2, 2, 2, 2, 2, 2, 2, 2, 2, 2, 2, 2, 2, 2, 2, 2, 2, 2, 2, 2, 2, 2, 2, 2, 2, 2, 2, 2, 2, 2, 2, 2, 2, 2, 2, 2])
me_rightwholesmallinseteyemesh.materials.append(mat_wholedrapedfigurepalestone)
me_rightwholesmallinseteyemesh.materials.append(mat_wholeplinthcapitalwarmstone)
me_rightwholesmallinseteyemesh.materials.append(mat_wholefigureinseteyestone)
me_rightwholesmallinseteyemesh.update()
me_wholesculptedbluntnosemesh = bpy.data.meshes.new('WholeSculptedBluntNoseMesh')
me_wholesculptedbluntnosemesh.from_pydata([(0.025, -0.127, 1.99), (0.01768, -0.127, 2.016), (1.531e-18, -0.127, 2.027), (-0.01768, -0.127, 2.016), (-0.025, -0.127, 1.99), (-0.01768, -0.127, 1.964), (-4.592e-18, -0.127, 1.953), (0.01768, -0.127, 1.964), (0.022, -0.185, 1.965), (0.01556, -0.185, 1.983), (1.347e-18, -0.185, 1.99), (-0.01556, -0.185, 1.983), (-0.022, -0.185, 1.965), (-0.01556, -0.185, 1.947), (-4.041e-18, -0.185, 1.94), (0.01556, -0.185, 1.947), (0.009, -0.199, 1.953), (0.006364, -0.199, 1.961), (5.511e-19, -0.199, 1.965), (-0.006364, -0.199, 1.961), (-0.009, -0.199, 1.953), (-0.006364, -0.199, 1.945), (-1.653e-18, -0.199, 1.941), (0.006364, -0.199, 1.945), (0.0, -0.127, 1.99), (0.0, -0.199, 1.953)], [], [(0, 1, 9), (0, 9, 8), (1, 2, 10), (1, 10, 9), (2, 3, 11), (2, 11, 10), (3, 4, 12), (3, 12, 11), (4, 5, 13), (4, 13, 12), (5, 6, 14), (5, 14, 13), (6, 7, 15), (6, 15, 14), (7, 0, 8), (7, 8, 15), (8, 9, 17), (8, 17, 16), (9, 10, 18), (9, 18, 17), (10, 11, 19), (10, 19, 18), (11, 12, 20), (11, 20, 19), (12, 13, 21), (12, 21, 20), (13, 14, 22), (13, 22, 21), (14, 15, 23), (14, 23, 22), (15, 8, 16), (15, 16, 23), (24, 1, 0), (24, 2, 1), (24, 3, 2), (24, 4, 3), (24, 5, 4), (24, 6, 5), (24, 7, 6), (24, 0, 7), (25, 16, 17), (25, 17, 18), (25, 18, 19), (25, 19, 20), (25, 20, 21), (25, 21, 22), (25, 22, 23), (25, 23, 16)])
me_wholesculptedbluntnosemesh.materials.append(mat_wholedrapedfigurepalestone)
me_wholesculptedbluntnosemesh.materials.append(mat_wholeplinthcapitalwarmstone)
me_wholesculptedbluntnosemesh.materials.append(mat_wholefigureinseteyestone)
me_wholesculptedbluntnosemesh.update()
me_wholeheadbearingcushionmesh = bpy.data.meshes.new('WholeHeadBearingCushionMesh')
me_wholeheadbearingcushionmesh.from_pydata([(0.0, 0.012, 2.2), (0.11, 0.012, 2.2), (0.1063, 0.04047, 2.2), (0.09526, 0.067, 2.2), (0.07778, 0.08978, 2.2), (0.055, 0.1073, 2.2), (0.02847, 0.1183, 2.2), (6.736e-18, 0.122, 2.2), (-0.02847, 0.1183, 2.2), (-0.055, 0.1073, 2.2), (-0.07778, 0.08978, 2.2), (-0.09526, 0.067, 2.2), (-0.1063, 0.04047, 2.2), (-0.11, 0.012, 2.2), (-0.1063, -0.01647, 2.2), (-0.09526, -0.043, 2.2), (-0.07778, -0.06578, 2.2), (-0.055, -0.08326, 2.2), (-0.02847, -0.09425, 2.2), (-2.021e-17, -0.098, 2.2), (0.02847, -0.09425, 2.2), (0.055, -0.08326, 2.2), (0.07778, -0.06578, 2.2), (0.09526, -0.043, 2.2), (0.1063, -0.01647, 2.2), (0.17, 0.012, 2.235), (0.1642, 0.056, 2.235), (0.1472, 0.097, 2.235), (0.1202, 0.1322, 2.235), (0.085, 0.1592, 2.235), (0.044, 0.1762, 2.235), (1.041e-17, 0.182, 2.235), (-0.044, 0.1762, 2.235), (-0.085, 0.1592, 2.235), (-0.1202, 0.1322, 2.235), (-0.1472, 0.097, 2.235), (-0.1642, 0.056, 2.235), (-0.17, 0.012, 2.235), (-0.1642, -0.032, 2.235), (-0.1472, -0.073, 2.235), (-0.1202, -0.1082, 2.235), (-0.085, -0.1352, 2.235), (-0.044, -0.1522, 2.235), (-3.123e-17, -0.158, 2.235), (0.044, -0.1522, 2.235), (0.085, -0.1352, 2.235), (0.1202, -0.1082, 2.235), (0.1472, -0.073, 2.235), (0.1642, -0.032, 2.235), (0.17, 0.012, 2.285), (0.1642, 0.056, 2.285), (0.1472, 0.097, 2.285), (0.1202, 0.1322, 2.285), (0.085, 0.1592, 2.285), (0.044, 0.1762, 2.285), (1.041e-17, 0.182, 2.285), (-0.044, 0.1762, 2.285), (-0.085, 0.1592, 2.285), (-0.1202, 0.1322, 2.285), (-0.1472, 0.097, 2.285), (-0.1642, 0.056, 2.285), (-0.17, 0.012, 2.285), (-0.1642, -0.032, 2.285), (-0.1472, -0.073, 2.285), (-0.1202, -0.1082, 2.285), (-0.085, -0.1352, 2.285), (-0.044, -0.1522, 2.285), (-3.123e-17, -0.158, 2.285), (0.044, -0.1522, 2.285), (0.085, -0.1352, 2.285), (0.1202, -0.1082, 2.285), (0.1472, -0.073, 2.285), (0.1642, -0.032, 2.285), (0.0, 0.012, 2.285)], [], [(0, 2, 1), (0, 3, 2), (0, 4, 3), (0, 5, 4), (0, 6, 5), (0, 7, 6), (0, 8, 7), (0, 9, 8), (0, 10, 9), (0, 11, 10), (0, 12, 11), (0, 13, 12), (0, 14, 13), (0, 15, 14), (0, 16, 15), (0, 17, 16), (0, 18, 17), (0, 19, 18), (0, 20, 19), (0, 21, 20), (0, 22, 21), (0, 23, 22), (0, 24, 23), (0, 1, 24), (1, 26, 25), (1, 2, 26), (2, 27, 26), (2, 3, 27), (3, 28, 27), (3, 4, 28), (4, 29, 28), (4, 5, 29), (5, 30, 29), (5, 6, 30), (6, 31, 30), (6, 7, 31), (7, 32, 31), (7, 8, 32), (8, 33, 32), (8, 9, 33), (9, 34, 33), (9, 10, 34), (10, 35, 34), (10, 11, 35), (11, 36, 35), (11, 12, 36), (12, 37, 36), (12, 13, 37), (13, 38, 37), (13, 14, 38), (14, 39, 38), (14, 15, 39), (15, 40, 39), (15, 16, 40), (16, 41, 40), (16, 17, 41), (17, 42, 41), (17, 18, 42), (18, 43, 42), (18, 19, 43), (19, 44, 43), (19, 20, 44), (20, 45, 44), (20, 21, 45), (21, 46, 45), (21, 22, 46), (22, 47, 46), (22, 23, 47), (23, 48, 47), (23, 24, 48), (24, 25, 48), (24, 1, 25), (25, 50, 49), (25, 26, 50), (26, 51, 50), (26, 27, 51), (27, 52, 51), (27, 28, 52), (28, 53, 52), (28, 29, 53), (29, 54, 53), (29, 30, 54), (30, 55, 54), (30, 31, 55), (31, 56, 55), (31, 32, 56), (32, 57, 56), (32, 33, 57), (33, 58, 57), (33, 34, 58), (34, 59, 58), (34, 35, 59), (35, 60, 59), (35, 36, 60), (36, 61, 60), (36, 37, 61), (37, 62, 61), (37, 38, 62), (38, 63, 62), (38, 39, 63), (39, 64, 63), (39, 40, 64), (40, 65, 64), (40, 41, 65), (41, 66, 65), (41, 42, 66), (42, 67, 66), (42, 43, 67), (43, 68, 67), (43, 44, 68), (44, 69, 68), (44, 45, 69), (45, 70, 69), (45, 46, 70), (46, 71, 70), (46, 47, 71), (47, 72, 71), (47, 48, 72), (48, 49, 72), (48, 25, 49), (49, 50, 73), (50, 51, 73), (51, 52, 73), (52, 53, 73), (53, 54, 73), (54, 55, 73), (55, 56, 73), (56, 57, 73), (57, 58, 73), (58, 59, 73), (59, 60, 73), (60, 61, 73), (61, 62, 73), (62, 63, 73), (63, 64, 73), (64, 65, 73), (65, 66, 73), (66, 67, 73), (67, 68, 73), (68, 69, 73), (69, 70, 73), (70, 71, 73), (71, 72, 73), (72, 49, 73)])
me_wholeheadbearingcushionmesh.polygons.foreach_set('material_index', [1, 1, 1, 1, 1, 1, 1, 1, 1, 1, 1, 1, 1, 1, 1, 1, 1, 1, 1, 1, 1, 1, 1, 1, 1, 1, 1, 1, 1, 1, 1, 1, 1, 1, 1, 1, 1, 1, 1, 1, 1, 1, 1, 1, 1, 1, 1, 1, 1, 1, 1, 1, 1, 1, 1, 1, 1, 1, 1, 1, 1, 1, 1, 1, 1, 1, 1, 1, 1, 1, 1, 1, 1, 1, 1, 1, 1, 1, 1, 1, 1, 1, 1, 1, 1, 1, 1, 1, 1, 1, 1, 1, 1, 1, 1, 1, 1, 1, 1, 1, 1, 1, 1, 1, 1, 1, 1, 1, 1, 1, 1, 1, 1, 1, 1, 1, 1, 1, 1, 1, 1, 1, 1, 1, 1, 1, 1, 1, 1, 1, 1, 1, 1, 1, 1, 1, 1, 1, 1, 1, 1, 1, 1, 1])
me_wholeheadbearingcushionmesh.materials.append(mat_wholedrapedfigurepalestone)
me_wholeheadbearingcushionmesh.materials.append(mat_wholeplinthcapitalwarmstone)
me_wholeheadbearingcushionmesh.materials.append(mat_wholefigureinseteyestone)
me_wholeheadbearingcushionmesh.update()
me_wholethickrectangularcapitalmesh = bpy.data.meshes.new('WholeThickRectangularCapitalMesh')
me_wholethickrectangularcapitalmesh.from_pydata([(-0.53, -0.33, 2.27), (0.53, -0.33, 2.27), (-0.53, 0.33, 2.27), (0.53, 0.33, 2.27), (-0.53, -0.33, 2.42), (0.53, -0.33, 2.42), (-0.53, 0.33, 2.42), (0.53, 0.33, 2.42)], [], [(0, 2, 3), (0, 3, 1), (4, 5, 7), (4, 7, 6), (0, 1, 5), (0, 5, 4), (2, 6, 7), (2, 7, 3), (0, 4, 6), (0, 6, 2), (1, 3, 7), (1, 7, 5)])
me_wholethickrectangularcapitalmesh.polygons.foreach_set('material_index', [1, 1, 1, 1, 1, 1, 1, 1, 1, 1, 1, 1])
me_wholethickrectangularcapitalmesh.materials.append(mat_wholedrapedfigurepalestone)
me_wholethickrectangularcapitalmesh.materials.append(mat_wholeplinthcapitalwarmstone)
me_wholethickrectangularcapitalmesh.materials.append(mat_wholefigureinseteyestone)
me_wholethickrectangularcapitalmesh.update()

# ---- objects
ob_wholebroadgroundplinth = bpy.data.objects.new('WholeBroadGroundPlinth', me_wholebroadgroundplinthmesh)
ob_wholedrapedtorsoneckandsculptedhead = bpy.data.objects.new('WholeDrapedTorsoNeckAndSculptedHead', me_wholedrapedtorsoneckandsculptedheadmesh)
ob_leftwholefootonplinth = bpy.data.objects.new('LeftWholeFootOnPlinth', me_leftwholefootonplinthmesh)
ob_leftwholeraisedarmandpalm = bpy.data.objects.new('LeftWholeRaisedArmAndPalm', me_leftwholeraisedarmandpalmmesh)
ob_leftwholesmallinseteye = bpy.data.objects.new('LeftWholeSmallInsetEye', me_leftwholesmallinseteyemesh)
ob_rightwholefootonplinth = bpy.data.objects.new('RightWholeFootOnPlinth', me_rightwholefootonplinthmesh)
ob_rightwholeraisedarmandpalm = bpy.data.objects.new('RightWholeRaisedArmAndPalm', me_rightwholeraisedarmandpalmmesh)
ob_rightwholesmallinseteye = bpy.data.objects.new('RightWholeSmallInsetEye', me_rightwholesmallinseteyemesh)
ob_wholesculptedbluntnose = bpy.data.objects.new('WholeSculptedBluntNose', me_wholesculptedbluntnosemesh)
ob_wholeheadbearingcushion = bpy.data.objects.new('WholeHeadBearingCushion', me_wholeheadbearingcushionmesh)
ob_wholethickrectangularcapital = bpy.data.objects.new('WholeThickRectangularCapital', me_wholethickrectangularcapitalmesh)

# ---- transforms, parenting, visibility, modifiers, constraints
ob_wholebroadgroundplinth.location = (0.0, 0.0, 0.0)
ob_wholedrapedtorsoneckandsculptedhead.location = (0.0, 0.0, 0.0)
ob_leftwholefootonplinth.location = (0.0, 0.0, 0.0)
ob_leftwholeraisedarmandpalm.location = (0.0, 0.0, 0.0)
ob_leftwholesmallinseteye.location = (0.0, 0.0, 0.0)
ob_rightwholefootonplinth.location = (0.0, 0.0, 0.0)
ob_rightwholeraisedarmandpalm.location = (0.0, 0.0, 0.0)
ob_rightwholesmallinseteye.location = (0.0, 0.0, 0.0)
ob_wholesculptedbluntnose.location = (0.0, 0.0, 0.0)
ob_wholeheadbearingcushion.location = (0.0, 0.0, 0.0)
ob_wholethickrectangularcapital.location = (0.0, 0.0, 0.0)

# ---- collection membership
scene.collection.objects.link(ob_wholebroadgroundplinth)
scene.collection.objects.link(ob_wholedrapedtorsoneckandsculptedhead)
scene.collection.objects.link(ob_leftwholefootonplinth)
scene.collection.objects.link(ob_leftwholeraisedarmandpalm)
scene.collection.objects.link(ob_leftwholesmallinseteye)
scene.collection.objects.link(ob_rightwholefootonplinth)
scene.collection.objects.link(ob_rightwholeraisedarmandpalm)
scene.collection.objects.link(ob_rightwholesmallinseteye)
scene.collection.objects.link(ob_wholesculptedbluntnose)
scene.collection.objects.link(ob_wholeheadbearingcushion)
scene.collection.objects.link(ob_wholethickrectangularcapital)

# ---- scene / render settings (as saved in the file)
scene.frame_start = 1; scene.frame_end = 250; scene.frame_set(1)
scene.render.engine = 'CYCLES'
scene.render.resolution_x = 640
scene.render.resolution_y = 640
scene.render.use_compositing = False
scene.cycles.use_denoising = False
scene.cycles.samples = 128
scene.cycles.use_adaptive_sampling = False
bpy.context.view_layer.update()

# ---- added for rendering (the .blend has no active camera and no usable light): camera, sun
cam_auto = bpy.data.cameras.new('AutoCamera')
cam_auto.lens = 50.0
cam_auto.sensor_width = 36.0
cam_auto.clip_end = 1000.0
ob_auto_camera = bpy.data.objects.new('AutoCamera', cam_auto)
scene.collection.objects.link(ob_auto_camera)
ob_auto_camera.location = (2.54697, -3.05636, 3.24757)
ob_auto_camera.rotation_euler = (1.09748, -7.21219e-08, 0.694738)
scene.camera = ob_auto_camera
light_auto_sun = bpy.data.lights.new('AutoSun', 'SUN')
light_auto_sun.energy = 3.0
light_auto_sun.angle = 0.0523599
ob_auto_sun = bpy.data.objects.new('AutoSun', light_auto_sun)
scene.collection.objects.link(ob_auto_sun)
ob_auto_sun.rotation_euler = (0.872665, 0.174533, 0.523599)
bpy.context.view_layer.update()
